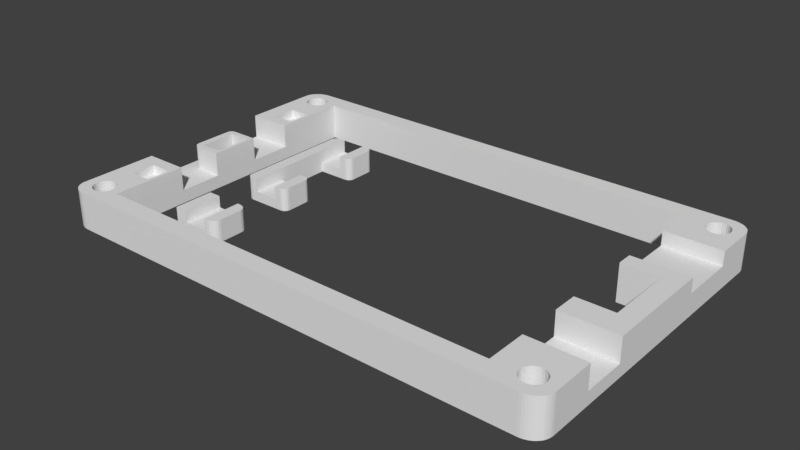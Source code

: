 # Source: flatlight_rev17_27.blend  (saved by Blender 2.81.16; exported with 4.5.12 LTS)
import bpy
from mathutils import Matrix  # noqa: F401  (used for matrix-valued properties, if any)

bpy.ops.wm.read_factory_settings(use_empty=True)
scene = bpy.context.scene
scene.name = 'Scene'

# ---- collections
col_collection_1 = bpy.data.collections.new('Collection 1'); scene.collection.children.link(col_collection_1)

# ---- world
world_world = bpy.data.worlds.new('World'); scene.world = world_world
world_world.color = (0.05088, 0.05088, 0.05088)
world_world.use_sun_shadow = False
world_world.sun_shadow_jitter_overblur = 0.0

# ---- meshes
me_cube_002 = bpy.data.meshes.new('Cube.002')
me_cube_002.from_pydata([(3000.0, 2385.0, 0.0001221), (3000.0, 2385.0, 2000.0), (3000.0, 4385.0, 0.0001221), (3000.0, 4385.0, 2000.0), (4500.0, 4385.0, 914.3), (3500.0, 4385.0, 914.3), (4500.0, 4385.0, 0.0001221), (3500.0, 4385.0, 0.0001221), (3500.0, 4385.0, 2000.0), (4500.0, 4385.0, 2000.0), (3500.0, 2385.0, 0.0001221), (4500.0, 2385.0, 0.0001221), (4500.0, 2385.0, 2000.0), (3500.0, 2385.0, 2000.0), (5000.0, 2785.0, 0.0001221), (4600.0, 2385.0, 0.0001221), (4980.0, 2661.0, 0.0001221), (4924.0, 2550.0, 0.0001221), (4835.0, 2461.0, 0.0001221), (4724.0, 2404.0, 0.0001221), (4600.0, 2385.0, 2000.0), (5000.0, 2785.0, 2000.0), (4724.0, 2404.0, 2000.0), (4835.0, 2461.0, 2000.0), (4924.0, 2550.0, 2000.0), (4980.0, 2661.0, 2000.0), (4600.0, 4385.0, 0.0001221), (5000.0, 3985.0, 0.0001221), (4724.0, 4365.0, 0.0001221), (4835.0, 4308.0, 0.0001221), (4924.0, 4220.0, 0.0001221), (4980.0, 4108.0, 0.0001221), (5000.0, 3985.0, 2000.0), (4600.0, 4385.0, 2000.0), (4980.0, 4108.0, 2000.0), (4924.0, 4220.0, 2000.0), (4835.0, 4308.0, 2000.0), (4724.0, 4365.0, 2000.0), (4500.0, 2385.0, 914.3), (3500.0, 2385.0, 914.3)], [], [(0, 1, 3, 2), (6, 26, 28, 29, 30, 31, 27, 14, 16, 17, 18, 19, 15, 11), (11, 15, 20, 12, 38), (0, 10, 39, 13, 1), (8, 3, 1, 13), (9, 4, 38, 12), (2, 7, 10, 0), (7, 6, 11, 10), (4, 5, 39, 38), (3, 8, 5, 7, 2), (4, 9, 33, 26, 6), (20, 15, 19, 22), (22, 19, 18, 23), (23, 18, 17, 24), (24, 17, 16, 25), (25, 16, 14, 21), (32, 34, 35, 36, 37, 33, 9, 12, 20, 22, 23, 24, 25, 21), (32, 27, 31, 34), (34, 31, 30, 35), (35, 30, 29, 36), (36, 29, 28, 37), (37, 28, 26, 33), (27, 32, 21, 14), (38, 39, 10, 11), (8, 13, 39, 5), (6, 7, 5, 4)])
me_cube_002.use_remesh_preserve_volume = False
me_cube_002.use_remesh_preserve_attributes = False
me_cube_002.use_mirror_vertex_groups = False
me_cube_002.update()
me_cube = bpy.data.meshes.new('Cube')
me_cube.from_pydata([(18.28, 27.06, 1.6), (12.27, 36.06, 0.0), (12.27, 27.06, 0.0), (12.27, 27.06, 3.7), (12.27, 36.06, 3.7), (19.26, 27.06, -1.431e-06), (14.27, 41.56, 0.0), (14.27, 41.56, 3.7), (14.27, 36.06, 3.7), (14.27, 36.06, 0.0), (14.27, 41.56, 1.6), (19.26, 21.56, -1.431e-06), (14.27, 36.06, 1.6), (18.28, 21.56, 1.6), (14.27, 21.56, 0.0), (14.27, 21.56, 3.7), (14.27, 27.06, 3.7), (14.27, 27.06, 0.0), (14.27, 21.56, 1.6), (14.27, 27.06, 1.6), (19.26, 41.56, -1.669e-06), (18.28, 36.06, 1.6), (19.26, 36.06, -1.669e-06), (18.28, 41.56, 1.6), (18.28, 21.56, 3.7), (18.28, 27.06, 3.7), (18.28, 36.06, 3.7), (18.28, 41.56, 3.7), (12.27, 40.56, 0.0), (13.27, 41.56, 0.0), (12.32, 40.87, 0.0), (12.46, 41.15, 0.0), (12.68, 41.37, 0.0), (12.96, 41.51, 0.0), (13.27, 41.56, 3.7), (12.27, 40.56, 3.7), (12.96, 41.51, 3.7), (12.68, 41.37, 3.7), (12.46, 41.15, 3.7), (12.32, 40.87, 3.7), (13.27, 21.56, 0.0), (12.27, 22.56, 0.0), (12.96, 21.61, 0.0), (12.68, 21.75, 0.0), (12.46, 21.97, 0.0), (12.32, 22.25, 0.0), (12.27, 22.56, 3.7), (13.27, 21.56, 3.7), (12.32, 22.25, 3.7), (12.46, 21.97, 3.7), (12.68, 21.75, 3.7), (12.96, 21.61, 3.7), (19.28, 27.06, -1.431e-06), (20.28, 26.06, -1.669e-06), (19.59, 27.01, -1.431e-06), (19.87, 26.87, -1.669e-06), (20.09, 26.65, -1.669e-06), (20.23, 26.37, -1.669e-06), (20.28, 26.06, 3.7), (19.28, 27.06, 3.7), (20.23, 26.37, 3.7), (20.09, 26.65, 3.7), (19.87, 26.87, 3.7), (19.59, 27.01, 3.7), (20.28, 22.56, -1.669e-06), (19.28, 21.56, -1.431e-06), (20.23, 22.25, -1.669e-06), (20.09, 21.97, -1.669e-06), (19.87, 21.75, -1.669e-06), (19.59, 21.61, -1.431e-06), (19.28, 21.56, 3.7), (20.28, 22.56, 3.7), (19.59, 21.61, 3.7), (19.87, 21.75, 3.7), (20.09, 21.97, 3.7), (20.23, 22.25, 3.7), (20.28, 37.06, -1.669e-06), (19.28, 36.06, -1.669e-06), (20.23, 36.75, -1.669e-06), (20.09, 36.47, -1.669e-06), (19.87, 36.25, -1.669e-06), (19.59, 36.11, -1.669e-06), (19.28, 36.06, 3.7), (20.28, 37.06, 3.7), (19.59, 36.11, 3.7), (19.87, 36.25, 3.7), (20.09, 36.47, 3.7), (20.23, 36.75, 3.7), (19.28, 41.56, -1.669e-06), (20.28, 40.56, -1.669e-06), (19.59, 41.51, -1.669e-06), (19.87, 41.37, -1.669e-06), (20.09, 41.15, -1.669e-06), (20.23, 40.87, -1.669e-06), (20.28, 40.56, 3.7), (19.28, 41.56, 3.7), (20.23, 40.87, 3.7), (20.09, 41.15, 3.7), (19.87, 41.37, 3.7), (19.59, 41.51, 3.7)], [], [(7, 34, 36, 37, 38, 39, 35, 4, 8), (16, 3, 46, 48, 49, 50, 51, 47, 15), (1, 4, 35, 28), (19, 18, 13, 0), (40, 14, 18, 15, 47), (28, 30, 31, 32, 33, 29, 6, 9, 1), (14, 17, 5, 11), (19, 12, 8, 16), (41, 46, 3, 2), (8, 12, 10, 7), (2, 3, 4, 1), (8, 4, 3, 16), (1, 9, 17, 2), (23, 21, 26, 27), (9, 12, 19, 17), (25, 24, 70, 72, 73, 74, 75, 71, 58, 60, 61, 62, 63, 59), (27, 26, 82, 84, 85, 86, 87, 83, 94, 96, 97, 98, 99, 95), (53, 58, 71, 64), (65, 70, 24, 13, 18, 14, 11), (18, 19, 16, 15), (9, 6, 20, 22), (10, 12, 21, 23), (89, 94, 83, 76), (0, 13, 24, 25), (77, 82, 26, 21, 12, 9, 22), (34, 29, 33, 36), (36, 33, 32, 37), (37, 32, 31, 38), (38, 31, 30, 39), (39, 30, 28, 35), (34, 7, 10, 6, 29), (40, 47, 51, 42), (42, 51, 50, 43), (43, 50, 49, 44), (44, 49, 48, 45), (45, 48, 46, 41), (2, 17, 14, 40, 42, 43, 44, 45, 41), (58, 53, 57, 60), (60, 57, 56, 61), (61, 56, 55, 62), (62, 55, 54, 63), (63, 54, 52, 59), (0, 25, 59, 52, 5, 17, 19), (70, 65, 69, 72), (72, 69, 68, 73), (73, 68, 67, 74), (74, 67, 66, 75), (75, 66, 64, 71), (11, 5, 52, 54, 55, 56, 57, 53, 64, 66, 67, 68, 69, 65), (82, 77, 81, 84), (84, 81, 80, 85), (85, 80, 79, 86), (86, 79, 78, 87), (87, 78, 76, 83), (23, 27, 95, 88, 20, 6, 10), (94, 89, 93, 96), (96, 93, 92, 97), (97, 92, 91, 98), (98, 91, 90, 99), (99, 90, 88, 95), (22, 20, 88, 90, 91, 92, 93, 89, 76, 78, 79, 80, 81, 77)])
me_cube.use_remesh_preserve_volume = False
me_cube.use_remesh_preserve_attributes = False
me_cube.use_mirror_vertex_groups = False
me_cube.update()
me_cube_001 = bpy.data.meshes.new('Cube.001')
me_cube_001.from_pydata([(146.3, 807.7, 724.1), (1902.0, 1962.0, 2.67e-05), (48.78, 1962.0, 2.67e-05), (1902.0, 1962.0, 2034.0), (1902.0, -38.46, 2034.0), (-24.39, 1846.0, 2.67e-05), (-24.39, 76.92, 2.67e-05), (-24.39, 76.92, 2034.0), (-24.39, 1846.0, 2034.0), (1976.0, 1846.0, 2.67e-05), (1976.0, 1846.0, 2034.0), (1902.0, 1173.0, 2034.0), (1902.0, 750.0, 2034.0), (48.78, 846.2, 2034.0), (1902.0, 1173.0, 2.67e-05), (1902.0, 750.0, 2.67e-05), (1756.0, 1962.0, 2.67e-05), (146.3, 1962.0, 2.67e-05), (146.3, 1962.0, 2034.0), (1756.0, 1962.0, 2034.0), (1756.0, -38.46, 2.67e-05), (1756.0, -38.46, 2034.0), (1756.0, 1846.0, 2.67e-05), (146.3, 1846.0, 2.67e-05), (1756.0, 1173.0, 2.67e-05), (1756.0, 750.0, 2.67e-05), (1756.0, 76.92, 2.67e-05), (146.3, 76.92, 2.67e-05), (146.3, 1846.0, 2034.0), (1756.0, 1846.0, 2034.0), (1756.0, 1173.0, 2034.0), (146.3, 807.7, 2034.0), (1756.0, 750.0, 2034.0), (146.3, 76.92, 2034.0), (1756.0, 76.92, 2034.0), (1976.0, 1269.0, 2.67e-05), (1976.0, 1615.0, 2.67e-05), (1976.0, 1615.0, 2034.0), (1976.0, 1269.0, 2034.0), (1902.0, 1615.0, 2034.0), (1756.0, 1615.0, 2034.0), (1756.0, 1269.0, 2034.0), (1976.0, 1615.0, 1241.0), (1976.0, 1269.0, 1241.0), (1756.0, 1615.0, 1241.0), (1756.0, 1269.0, 1241.0), (1902.0, 1615.0, 1241.0), (1976.0, 596.2, 2.67e-05), (1976.0, 596.2, 2034.0), (1976.0, 326.9, 2034.0), (1756.0, 596.2, 2034.0), (1756.0, 326.9, 2034.0), (1976.0, 596.2, 724.1), (1976.0, 326.9, 724.1), (-24.39, 538.5, 2.67e-05), (-24.39, 307.7, 2034.0), (-24.39, 538.5, 2034.0), (48.78, 461.5, 2034.0), (48.78, 307.7, 2034.0), (146.3, 538.5, 2034.0), (146.3, 307.7, 2034.0), (-24.39, 1385.0, 2.67e-05), (-24.39, 1385.0, 2034.0), (48.78, 1115.0, 2034.0), (48.78, 1077.0, 2034.0), (146.3, 1385.0, 2034.0), (146.3, 1115.0, 2034.0), (-24.39, 1462.0, 2034.0), (-24.39, 1615.0, 2034.0), (48.78, 1615.0, 2034.0), (48.78, 1462.0, 2034.0), (134.1, 307.7, 1552.0), (134.1, 461.5, 1552.0), (48.78, 307.7, 1552.0), (48.78, 461.5, 1552.0), (134.1, 846.2, 2034.0), (134.1, 461.5, 2034.0), (134.1, 307.7, 2034.0), (134.1, 1077.0, 2034.0), (134.1, 1615.0, 2034.0), (134.1, 1462.0, 2034.0), (-24.39, 538.5, 724.1), (48.78, 1077.0, 0.0002708), (48.78, 846.2, 0.0002708), (134.1, 846.2, 0.0002708), (134.1, 1077.0, 0.0002708), (-24.39, 1385.0, 724.1), (48.78, 1115.0, 724.1), (48.78, 1615.0, 1552.0), (48.78, 1462.0, 1552.0), (134.1, 1615.0, 1552.0), (134.1, 1462.0, 1552.0), (-24.39, 1862.0, 2.67e-05), (-23.76, 1875.0, 2.67e-05), (-21.9, 1887.0, 2.67e-05), (-18.82, 1900.0, 2.67e-05), (-14.59, 1912.0, 2.67e-05), (-9.27, 1922.0, 2.67e-05), (-2.959, 1932.0, 2.67e-05), (4.237, 1941.0, 2.67e-05), (12.2, 1948.0, 2.67e-05), (20.78, 1954.0, 2.67e-05), (29.84, 1958.0, 2.67e-05), (39.23, 1961.0, 2.67e-05), (48.78, 1962.0, 2034.0), (-24.39, 1862.0, 2034.0), (39.23, 1961.0, 2034.0), (29.84, 1958.0, 2034.0), (20.78, 1954.0, 2034.0), (12.2, 1948.0, 2034.0), (4.237, 1941.0, 2034.0), (-2.959, 1932.0, 2034.0), (-9.27, 1922.0, 2034.0), (-14.59, 1912.0, 2034.0), (-18.82, 1900.0, 2034.0), (-21.9, 1887.0, 2034.0), (-23.76, 1875.0, 2034.0), (48.78, -38.46, 2.67e-05), (-24.39, 61.54, 2.67e-05), (39.23, -37.61, 2.67e-05), (29.84, -35.06, 2.67e-05), (20.78, -30.85, 2.67e-05), (12.2, -25.06, 2.67e-05), (4.237, -17.8, 2.67e-05), (-2.959, -9.173, 2.67e-05), (-9.269, 0.662, 2.67e-05), (-14.59, 11.54, 2.67e-05), (-18.82, 23.27, 2.67e-05), (-21.9, 35.66, 2.67e-05), (-23.76, 48.49, 2.67e-05), (-24.39, 61.54, 2034.0), (48.78, -38.46, 2034.0), (-23.76, 48.49, 2034.0), (-21.9, 35.66, 2034.0), (-18.82, 23.27, 2034.0), (-14.59, 11.54, 2034.0), (-9.269, 0.662, 2034.0), (-2.959, -9.173, 2034.0), (4.237, -17.8, 2034.0), (12.2, -25.06, 2034.0), (20.78, -30.85, 2034.0), (29.84, -35.06, 2034.0), (39.23, -37.61, 2034.0), (1976.0, 61.54, 2.67e-05), (1902.0, -38.46, 2.67e-05), (1975.0, 48.49, 2.67e-05), (1973.0, 35.66, 2.67e-05), (1970.0, 23.27, 2.67e-05), (1966.0, 11.54, 2.67e-05), (1960.0, 0.6623, 2.67e-05), (1954.0, -9.172, 2.67e-05), (1947.0, -17.8, 2.67e-05), (1939.0, -25.06, 2.67e-05), (1930.0, -30.85, 2.67e-05), (1921.0, -35.05, 2.67e-05), (1912.0, -37.61, 2.67e-05), (1976.0, 61.54, 2034.0), (1912.0, -37.61, 2034.0), (1921.0, -35.05, 2034.0), (1930.0, -30.85, 2034.0), (1939.0, -25.06, 2034.0), (1947.0, -17.8, 2034.0), (1954.0, -9.172, 2034.0), (1960.0, 0.6622, 2034.0), (1966.0, 11.54, 2034.0), (1970.0, 23.27, 2034.0), (1973.0, 35.66, 2034.0), (1975.0, 48.49, 2034.0), (1976.0, 1862.0, 2.67e-05), (1912.0, 1961.0, 2.67e-05), (1921.0, 1958.0, 2.67e-05), (1930.0, 1954.0, 2.67e-05), (1939.0, 1948.0, 2.67e-05), (1947.0, 1941.0, 2.67e-05), (1954.0, 1932.0, 2.67e-05), (1960.0, 1922.0, 2.67e-05), (1966.0, 1912.0, 2.67e-05), (1970.0, 1900.0, 2.67e-05), (1973.0, 1887.0, 2.67e-05), (1975.0, 1875.0, 2.67e-05), (1976.0, 1862.0, 2034.0), (1975.0, 1875.0, 2034.0), (1973.0, 1887.0, 2034.0), (1970.0, 1900.0, 2034.0), (1966.0, 1912.0, 2034.0), (1960.0, 1922.0, 2034.0), (1954.0, 1932.0, 2034.0), (1947.0, 1941.0, 2034.0), (1939.0, 1948.0, 2034.0), (1930.0, 1954.0, 2034.0), (1921.0, 1958.0, 2034.0), (1912.0, 1961.0, 2034.0), (146.3, 538.5, 724.1), (146.3, 1385.0, 724.1), (146.3, 1115.0, 724.1), (1756.0, 596.2, 724.1), (1756.0, 326.9, 724.1), (-24.39, 1077.0, 2.67e-05), (-24.39, 846.2, 2.67e-05), (48.78, 807.7, 724.1), (37.33, 808.9, 724.1), (32.73, 812.6, 724.1), (27.56, 818.6, 724.1), (23.37, 826.8, 724.1), (19.78, 846.2, 724.1), (48.78, 807.7, 2034.0), (19.78, 846.2, 2034.0), (23.37, 826.8, 2034.0), (27.56, 818.6, 2034.0), (32.73, 812.6, 2034.0), (37.33, 808.9, 2034.0), (19.78, 1077.0, 724.1), (21.45, 1096.0, 724.1), (24.32, 1104.0, 724.1), (29.11, 1110.0, 724.1), (37.66, 1114.0, 724.1), (37.66, 1114.0, 2034.0), (29.11, 1110.0, 2034.0), (24.32, 1104.0, 2034.0), (21.45, 1096.0, 2034.0), (19.78, 1077.0, 2034.0), (1220.0, 76.92, 2.67e-05), (146.3, 1962.0, 2034.0), (1354.0, 76.92, 2.67e-05), (1488.0, 76.92, 2.67e-05), (146.3, 1846.0, 2034.0), (1622.0, 76.92, 2.67e-05), (951.2, 76.92, 2.67e-05), (1085.0, 76.92, 2.67e-05), (-24.39, 846.2, 724.1), (-24.39, 1077.0, 724.1), (97.48, 57.69, 2034.0), (97.48, 57.69, -9.537e-05), (60.98, 165.4, 2034.0), (60.98, 165.4, -9.537e-05), (52.41, 164.1, 2034.0), (52.41, 164.1, -9.537e-05), (44.17, 160.1, 2034.0), (44.17, 160.1, -9.537e-05), (20.42, 69.66, 2034.0), (20.42, 69.66, -3.433e-05), (24.47, 57.69, 2034.0), (24.47, 57.69, 2.67e-05), (17.92, 82.65, 2034.0), (17.92, 82.65, -9.537e-05), (29.93, 47.2, 2.67e-05), (29.93, 47.2, 2034.0), (52.41, 28.25, 2034.0), (52.41, 28.25, -9.537e-05), (60.98, 26.92, 2034.0), (60.98, 26.92, -9.537e-05), (44.17, 32.19, 2034.0), (44.17, 32.19, -9.537e-05), (104.0, 109.7, 2034.0), (104.0, 109.7, -9.537e-05), (85.37, 153.7, 2034.0), (85.37, 153.7, -9.537e-05), (104.9, 96.15, 2034.0), (104.9, 96.15, -9.537e-05), (101.5, 122.6, 2034.0), (101.5, 122.6, -9.537e-05), (69.54, 28.25, 2034.0), (69.54, 28.25, -9.537e-05), (36.58, 153.7, 2034.0), (36.58, 153.7, -9.537e-05), (24.47, 134.6, 2034.0), (24.47, 134.6, -9.537e-05), (104.0, 82.65, 2034.0), (104.0, 82.65, -9.537e-05), (85.37, 38.59, 2034.0), (85.37, 38.59, -9.537e-05), (92.02, 47.2, 2034.0), (92.02, 47.2, -9.537e-05), (101.5, 69.66, 2034.0), (101.5, 69.66, 2.67e-05), (17.07, 96.15, 2034.0), (17.07, 96.15, -9.537e-05), (36.58, 38.59, 2034.0), (36.58, 38.59, -9.537e-05), (17.92, 109.7, 2034.0), (17.92, 109.7, -9.537e-05), (92.02, 145.1, 2034.0), (92.02, 145.1, -9.537e-05), (77.78, 32.19, 2034.0), (77.78, 32.19, -9.537e-05), (97.48, 134.6, 2034.0), (97.48, 134.6, -9.537e-05), (20.42, 122.6, 2034.0), (20.42, 122.6, -9.537e-05), (77.78, 160.1, 2034.0), (77.78, 160.1, -9.537e-05), (69.54, 164.1, 2034.0), (69.54, 164.1, -9.537e-05), (1927.0, 57.69, 2034.0), (1927.0, 57.69, 2.67e-05), (1890.0, 165.4, 2034.0), (1890.0, 165.4, 2.67e-05), (1882.0, 164.1, 2034.0), (1882.0, 164.1, 2.67e-05), (1873.0, 160.1, 2034.0), (1873.0, 160.1, 2.67e-05), (1850.0, 69.66, 2034.0), (1850.0, 69.66, 2.67e-05), (1854.0, 57.69, 2034.0), (1854.0, 57.69, 2.67e-05), (1847.0, 82.65, 2034.0), (1847.0, 82.65, 2.67e-05), (1859.0, 47.2, 2034.0), (1859.0, 47.2, 2.67e-05), (1882.0, 28.25, 2034.0), (1882.0, 28.25, 2.67e-05), (1890.0, 26.92, 2034.0), (1890.0, 26.92, 2.67e-05), (1873.0, 32.19, 2034.0), (1873.0, 32.19, 2.67e-05), (1933.0, 109.7, 2034.0), (1933.0, 109.7, 2.67e-05), (1915.0, 153.7, 2034.0), (1915.0, 153.7, 2.67e-05), (1934.0, 96.15, 2034.0), (1934.0, 96.15, 2.67e-05), (1931.0, 122.6, 2034.0), (1931.0, 122.6, 2.67e-05), (1899.0, 28.25, 2034.0), (1899.0, 28.25, 2.67e-05), (1859.0, 145.1, 2034.0), (1859.0, 145.1, 2.67e-05), (1866.0, 153.7, 2034.0), (1866.0, 153.7, 2.67e-05), (1854.0, 134.6, 2034.0), (1854.0, 134.6, 2.67e-05), (1933.0, 82.65, 2034.0), (1933.0, 82.65, 2.67e-05), (1915.0, 38.59, 2034.0), (1915.0, 38.59, 2.67e-05), (1921.0, 47.2, 2034.0), (1921.0, 47.2, 2.67e-05), (1931.0, 69.66, 2034.0), (1931.0, 69.66, 2.67e-05), (1846.0, 96.15, 2034.0), (1846.0, 96.15, 2.67e-05), (1866.0, 38.59, 2034.0), (1866.0, 38.59, 2.67e-05), (1847.0, 109.7, 2034.0), (1847.0, 109.7, 2.67e-05), (1921.0, 145.1, 2034.0), (1921.0, 145.1, 2.67e-05), (1907.0, 32.19, 2034.0), (1907.0, 32.19, 2.67e-05), (1927.0, 134.6, 2034.0), (1927.0, 134.6, 2.67e-05), (1850.0, 122.6, 2034.0), (1850.0, 122.6, 2.67e-05), (1907.0, 160.1, 2034.0), (1907.0, 160.1, 2.67e-05), (1899.0, 164.1, 2034.0), (1899.0, 164.1, 2.67e-05), (1927.0, 1788.0, 2034.0), (1927.0, 1788.0, -9.537e-05), (1882.0, 1895.0, 2034.0), (1882.0, 1895.0, -3.433e-05), (1873.0, 1891.0, 2034.0), (1873.0, 1891.0, -3.433e-05), (1850.0, 1800.0, 2034.0), (1850.0, 1800.0, -9.537e-05), (1854.0, 1788.0, 2034.0), (1854.0, 1788.0, -9.537e-05), (1847.0, 1813.0, 2034.0), (1847.0, 1813.0, -9.537e-05), (1859.0, 1778.0, 2034.0), (1859.0, 1778.0, -9.537e-05), (1882.0, 1759.0, 2034.0), (1882.0, 1759.0, -9.537e-05), (1890.0, 1758.0, 2034.0), (1890.0, 1758.0, -9.537e-05), (1933.0, 1840.0, 2034.0), (1933.0, 1840.0, -9.537e-05), (1915.0, 1884.0, 2034.0), (1915.0, 1884.0, -3.433e-05), (1934.0, 1827.0, 2034.0), (1934.0, 1827.0, -9.537e-05), (1931.0, 1853.0, 2034.0), (1931.0, 1853.0, -3.433e-05), (1859.0, 1876.0, 2034.0), (1859.0, 1876.0, -3.433e-05), (1866.0, 1884.0, 2034.0), (1866.0, 1884.0, -3.433e-05), (1854.0, 1865.0, 2034.0), (1854.0, 1865.0, -3.433e-05), (1933.0, 1813.0, 2034.0), (1933.0, 1813.0, -9.537e-05), (1915.0, 1769.0, 2034.0), (1915.0, 1769.0, -9.537e-05), (1921.0, 1778.0, 2034.0), (1921.0, 1778.0, -9.537e-05), (1931.0, 1800.0, 2034.0), (1931.0, 1800.0, -9.537e-05), (1846.0, 1827.0, 2034.0), (1846.0, 1827.0, -9.537e-05), (1866.0, 1769.0, 2034.0), (1866.0, 1769.0, -9.537e-05), (1847.0, 1840.0, 2034.0), (1847.0, 1840.0, -9.537e-05), (1921.0, 1876.0, 2034.0), (1921.0, 1876.0, -3.433e-05), (1907.0, 1763.0, 2034.0), (1907.0, 1763.0, -9.537e-05), (1927.0, 1865.0, 2034.0), (1927.0, 1865.0, -3.433e-05), (1850.0, 1853.0, 2034.0), (1850.0, 1853.0, -3.433e-05), (1907.0, 1891.0, 2034.0), (1907.0, 1891.0, -3.433e-05), (1899.0, 1895.0, 2034.0), (1899.0, 1895.0, -3.433e-05), (97.48, 1788.0, 2034.0), (97.48, 1788.0, -3.433e-05), (60.98, 1896.0, 2034.0), (60.98, 1896.0, 2.67e-05), (52.41, 1895.0, 2034.0), (52.41, 1895.0, 2.67e-05), (44.17, 1891.0, 2034.0), (44.17, 1891.0, 2.67e-05), (20.42, 1800.0, 2034.0), (20.42, 1800.0, -3.433e-05), (24.47, 1788.0, 2034.0), (24.47, 1788.0, -3.433e-05), (17.92, 1813.0, 2034.0), (17.92, 1813.0, -3.433e-05), (29.93, 1778.0, 2034.0), (29.93, 1778.0, -3.433e-05), (52.41, 1759.0, 2034.0), (52.41, 1759.0, -3.433e-05), (60.98, 1758.0, 2034.0), (60.98, 1758.0, -3.433e-05), (44.17, 1763.0, 2034.0), (44.17, 1763.0, -3.433e-05), (104.0, 1840.0, 2034.0), (104.0, 1840.0, -3.433e-05), (85.37, 1884.0, 2034.0), (85.37, 1884.0, 2.67e-05), (104.9, 1827.0, 2034.0), (104.9, 1827.0, -3.433e-05), (101.5, 1853.0, 2034.0), (101.5, 1853.0, 2.67e-05), (69.54, 1759.0, 2034.0), (69.54, 1759.0, -3.433e-05), (29.93, 1876.0, 2034.0), (29.93, 1876.0, -3.433e-05), (36.58, 1884.0, 2034.0), (36.58, 1884.0, 2.67e-05), (24.47, 1865.0, 2034.0), (24.47, 1865.0, 2.67e-05), (104.0, 1813.0, 2034.0), (104.0, 1813.0, -3.433e-05), (85.37, 1769.0, 2034.0), (85.37, 1769.0, -3.433e-05), (92.02, 1778.0, 2034.0), (92.02, 1778.0, -3.433e-05), (101.5, 1800.0, 2034.0), (101.5, 1800.0, -3.433e-05), (17.07, 1827.0, 2034.0), (17.07, 1827.0, -3.433e-05), (36.58, 1769.0, 2034.0), (36.58, 1769.0, -3.433e-05), (17.92, 1840.0, 2034.0), (17.92, 1840.0, -3.433e-05), (92.02, 1876.0, 2034.0), (92.02, 1876.0, 2.67e-05), (77.78, 1763.0, 2034.0), (77.78, 1763.0, -3.433e-05), (97.48, 1865.0, 2034.0), (97.48, 1865.0, 2.67e-05), (20.42, 1853.0, 2034.0), (20.42, 1853.0, 2.67e-05), (77.78, 1891.0, 2034.0), (77.78, 1891.0, 2.67e-05), (69.54, 1895.0, 2034.0), (69.54, 1895.0, 2.67e-05), (146.3, -38.46, 2034.0), (146.3, -38.46, 2.67e-05), (817.1, 76.92, 2.67e-05), (682.9, 76.92, 2.67e-05), (548.8, 76.92, 2.67e-05), (414.6, 76.92, 2.67e-05), (280.5, 76.92, 2.67e-05), (280.5, 76.92, 2034.0), (414.6, 76.92, 2034.0), (548.8, 76.92, 2034.0), (682.9, 76.92, 2034.0), (817.1, 76.92, 2034.0), (951.2, 76.92, 2034.0), (1085.0, 76.92, 2034.0), (1220.0, 76.92, 2034.0), (1354.0, 76.92, 2034.0), (1488.0, 76.92, 2034.0), (1622.0, 76.92, 2034.0), (280.5, -38.46, 2.67e-05), (414.6, -38.46, 2.67e-05), (548.8, -38.46, 2.67e-05), (682.9, -38.46, 2.67e-05), (817.1, -38.46, 2.67e-05), (951.2, -38.46, 2.67e-05), (1085.0, -38.46, 2.67e-05), (1220.0, -38.46, 2.67e-05), (1354.0, -38.46, 2.67e-05), (1488.0, -38.46, 2.67e-05), (1622.0, -38.46, 2.67e-05), (1622.0, -38.46, 2034.0), (1488.0, -38.46, 2034.0), (1354.0, -38.46, 2034.0), (1220.0, -38.46, 2034.0), (1085.0, -38.46, 2034.0), (951.2, -38.46, 2034.0), (817.1, -38.46, 2034.0), (682.9, -38.46, 2034.0), (548.8, -38.46, 2034.0), (414.6, -38.46, 2034.0), (280.5, -38.46, 2034.0), (280.5, 1846.0, 2.67e-05), (414.6, 1846.0, 2.67e-05), (548.8, 1846.0, 2.67e-05), (682.9, 1846.0, 2.67e-05), (817.1, 1846.0, 2.67e-05), (951.2, 1846.0, 2.67e-05), (1085.0, 1846.0, 2.67e-05), (1220.0, 1846.0, 2.67e-05), (1354.0, 1846.0, 2.67e-05), (1488.0, 1846.0, 2.67e-05), (1622.0, 1846.0, 2.67e-05), (280.5, 1846.0, 2034.0), (414.6, 1846.0, 2034.0), (548.8, 1846.0, 2034.0), (682.9, 1846.0, 2034.0), (817.1, 1846.0, 2034.0), (951.2, 1846.0, 2034.0), (1085.0, 1846.0, 2034.0), (1220.0, 1846.0, 2034.0), (1354.0, 1846.0, 2034.0), (1488.0, 1846.0, 2034.0), (1622.0, 1846.0, 2034.0), (280.5, 1962.0, 2034.0), (414.6, 1962.0, 2034.0), (548.8, 1962.0, 2034.0), (682.9, 1962.0, 2034.0), (817.1, 1962.0, 2034.0), (951.2, 1962.0, 2034.0), (1085.0, 1962.0, 2034.0), (1220.0, 1962.0, 2034.0), (1354.0, 1962.0, 2034.0), (1488.0, 1962.0, 2034.0), (1622.0, 1962.0, 2034.0), (280.5, 1962.0, 2.67e-05), (414.6, 1962.0, 2.67e-05), (548.8, 1962.0, 2.67e-05), (682.9, 1962.0, 2.67e-05), (817.1, 1962.0, 2.67e-05), (951.2, 1962.0, 2.67e-05), (1085.0, 1962.0, 2.67e-05), (1220.0, 1962.0, 2.67e-05), (1354.0, 1962.0, 2.67e-05), (1488.0, 1962.0, 2.67e-05), (1622.0, 1962.0, 2.67e-05)], [], [(72, 74, 73, 71), (142, 119, 117, 131), (16, 19, 3, 1), (12, 11, 14, 15), (5, 8, 105, 92), (38, 41, 30, 11, 12, 32, 50, 48), (257, 267, 273, 231, 271, 269, 283, 261, 249, 247, 251, 277, 246, 241, 239, 243, 275, 7, 130, 132, 133, 134, 135, 136, 137, 138, 139, 140, 141, 142, 131, 479, 33), (143, 47, 53), (119, 142, 141, 120), (3, 19, 29, 397, 401, 409, 387, 383, 385, 361, 359, 413, 411, 377, 403, 407, 381, 375, 379, 10, 180, 181, 182, 183, 184, 185, 186, 187, 188, 189, 190, 191), (46, 44, 45, 43, 42), (485, 27, 33, 486), (55, 58, 57, 76, 77, 60, 59, 56), (54, 81, 229, 198), (23, 27, 258, 254, 260, 286, 282, 256, 290, 292, 234, 236, 238, 264, 266, 288, 280, 276, 6, 54, 198, 83, 84, 85, 82, 197, 61, 5, 462, 428, 424, 426, 430, 464, 436, 432, 434, 446, 470, 456, 458, 416, 460, 454, 442), (8, 461, 465, 473, 451, 447, 449, 421, 419, 417, 477, 475, 439, 467, 471, 443, 437, 441, 28, 225, 222, 18, 104, 106, 107, 108, 109, 110, 111, 112, 113, 114, 115, 116, 105), (21, 4, 157, 158, 159, 160, 161, 162, 163, 164, 165, 166, 167, 156, 319, 331, 337, 293, 335, 333, 347, 323, 311, 309, 313, 341, 307, 303, 301, 305, 339, 34), (36, 9, 10, 37, 42), (35, 36, 42, 43), (359, 360, 414, 413), (30, 24, 14, 11), (41, 38, 43, 45), (37, 39, 46, 42), (53, 52, 195, 196), (39, 40, 44, 46), (32, 12, 15, 25), (29, 22, 24, 30, 41, 45, 44, 40), (53, 156, 143), (77, 71, 73, 58), (144, 4, 21, 20), (32, 25, 26, 34, 51, 196, 195, 50), (31, 0, 194, 66), (55, 56, 81, 54, 6, 7), (53, 47, 52), (90, 88, 89, 91), (62, 86, 193, 65), (67, 68, 8, 5, 61, 86, 62), (76, 57, 74, 72), (60, 77, 58, 55, 7, 275, 279, 287, 265, 263, 237, 235, 233, 291, 289, 255, 281, 285, 259, 253, 257, 33), (57, 58, 73, 74), (78, 75, 13, 205, 31, 66, 63, 64), (68, 69, 79, 80, 70, 67, 62, 65, 28, 441, 453, 459, 415, 457, 455, 469, 445, 433, 431, 435, 463, 429, 425, 423, 427, 461, 8), (79, 69, 88, 90), (77, 76, 72, 71), (75, 78, 85, 84), (13, 75, 84, 83), (80, 79, 90, 91), (69, 70, 89, 88), (70, 80, 91, 89), (106, 103, 102, 107), (107, 102, 101, 108), (108, 101, 100, 109), (109, 100, 99, 110), (110, 99, 98, 111), (111, 98, 97, 112), (112, 97, 96, 113), (113, 96, 95, 114), (114, 95, 94, 115), (115, 94, 93, 116), (116, 93, 92, 105), (507, 20, 21, 508), (120, 141, 140, 121), (121, 140, 139, 122), (122, 139, 138, 123), (123, 138, 137, 124), (124, 137, 136, 125), (125, 136, 135, 126), (126, 135, 134, 127), (127, 134, 133, 128), (128, 133, 132, 129), (129, 132, 130, 118), (118, 130, 7, 6), (157, 155, 154, 158), (158, 154, 153, 159), (159, 153, 152, 160), (160, 152, 151, 161), (161, 151, 150, 162), (162, 150, 149, 163), (163, 149, 148, 164), (164, 148, 147, 165), (165, 147, 146, 166), (166, 146, 145, 167), (167, 145, 143, 156), (53, 196, 51, 49), (180, 168, 179, 181), (181, 179, 178, 182), (182, 178, 177, 183), (183, 177, 176, 184), (184, 176, 175, 185), (185, 175, 174, 186), (186, 174, 173, 187), (187, 173, 172, 188), (188, 172, 171, 189), (189, 171, 170, 190), (190, 170, 169, 191), (168, 180, 10, 9), (83, 198, 197, 82), (206, 204, 203, 207), (207, 203, 202, 208), (208, 202, 201, 209), (209, 201, 200, 210), (216, 215, 214, 217), (217, 214, 213, 218), (218, 213, 212, 219), (219, 212, 211, 220), (206, 220, 211, 204), (1, 169, 170, 171, 172, 412, 414, 360, 362, 386, 384, 388, 410, 402, 22, 16), (36, 35, 14, 24, 22, 402, 398, 368, 364, 366, 370, 400, 372, 374, 406, 392, 394, 358, 396, 390, 380, 376, 382, 408, 404, 378, 412, 172, 173, 174, 175, 176, 177, 178, 179, 168, 9), (204, 211, 230, 229), (13, 64, 63, 216, 217, 218, 219, 220, 206, 207, 208, 209, 210, 205), (48, 50, 195, 52), (192, 81, 56, 59), (66, 194, 87, 63), (78, 64, 82, 85), (67, 70, 69, 68), (192, 0, 199, 200, 201, 202, 203, 204, 229, 81), (268, 267, 257, 258), (272, 271, 231, 232), (232, 231, 273, 274), (280, 279, 275, 276), (254, 253, 259, 260), (258, 257, 253, 254), (286, 285, 281, 282), (234, 233, 235, 236), (248, 247, 249, 250), (288, 266, 265, 287), (250, 249, 261, 262), (236, 235, 237, 238), (282, 281, 255, 256), (278, 277, 251, 252), (6, 276, 244, 240, 242, 245, 278, 252, 248, 250, 262, 284, 270, 272, 232, 274, 268, 258, 27, 480, 117, 119, 120, 121, 122, 123, 124, 125, 126, 127, 128, 129, 118), (256, 255, 289, 290), (270, 269, 271, 272), (263, 264, 238, 237), (288, 287, 279, 280), (284, 283, 269, 270), (245, 246, 277, 278), (240, 239, 241, 242), (292, 291, 233, 234), (260, 259, 285, 286), (276, 275, 243, 244), (274, 273, 267, 268), (252, 251, 247, 248), (265, 266, 264, 263), (290, 289, 291, 292), (262, 261, 283, 284), (244, 243, 239, 240), (242, 241, 246, 245), (332, 331, 319, 320), (336, 335, 293, 294), (294, 293, 337, 338), (344, 343, 339, 340), (316, 315, 321, 322), (320, 319, 315, 316), (350, 349, 345, 346), (296, 295, 297, 298), (310, 309, 311, 312), (330, 329, 351, 352), (312, 311, 323, 324), (298, 297, 299, 300), (346, 345, 317, 318), (342, 341, 313, 314), (318, 317, 353, 354), (334, 333, 335, 336), (328, 327, 325, 326), (352, 351, 343, 344), (348, 347, 333, 334), (308, 307, 341, 342), (302, 301, 303, 304), (356, 355, 295, 296), (322, 321, 349, 350), (34, 339, 343, 351, 329, 325, 327, 299, 297, 295, 355, 353, 317, 345, 349, 321, 315, 319, 156, 49, 51), (340, 339, 305, 306), (26, 340, 306, 302, 304, 308, 342, 314, 310, 312, 324, 348, 334, 336, 294, 338, 332, 320, 143, 145, 146, 147, 148, 149, 150, 151, 152, 153, 154, 155, 144, 20), (338, 337, 331, 332), (314, 313, 309, 310), (300, 299, 327, 328), (354, 353, 355, 356), (324, 323, 347, 348), (306, 305, 301, 302), (326, 325, 329, 330), (304, 303, 307, 308), (390, 389, 379, 380), (394, 393, 357, 358), (358, 357, 395, 396), (402, 401, 397, 398), (376, 375, 381, 382), (380, 379, 375, 376), (408, 407, 403, 404), (372, 371, 373, 374), (388, 387, 409, 410), (405, 406, 374, 373), (360, 359, 361, 362), (404, 403, 377, 378), (378, 377, 411, 412), (392, 391, 393, 394), (386, 385, 383, 384), (410, 409, 401, 402), (406, 405, 391, 392), (370, 369, 399, 400), (364, 363, 365, 366), (382, 381, 407, 408), (398, 397, 367, 368), (396, 395, 389, 390), (372, 400, 399, 371), (362, 361, 385, 386), (412, 411, 413, 414), (368, 367, 363, 364), (384, 383, 387, 388), (10, 379, 389, 395, 357, 393, 391, 405, 373, 371, 399, 369, 365, 363, 367, 397, 29, 40, 39, 37), (366, 365, 369, 370), (23, 442, 438, 444, 472, 468, 440, 476, 478, 418, 420, 422, 450, 448, 452, 474, 466, 462, 5, 92, 93, 94, 95, 96, 97, 98, 99, 100, 101, 102, 103, 2, 17), (441, 437, 442, 454), (441, 454, 460, 453), (459, 453, 460, 416), (415, 459, 416, 458), (458, 456, 457, 415), (457, 456, 470, 455), (455, 470, 446, 469), (446, 434, 445, 469), (434, 432, 433, 445), (433, 432, 436, 431), (431, 436, 464, 435), (464, 430, 463, 435), (430, 426, 429, 463), (426, 424, 425, 429), (425, 424, 428, 423), (423, 428, 462, 427), (427, 462, 466, 461), (461, 466, 474, 465), (474, 452, 473, 465), (452, 448, 451, 473), (448, 450, 447, 451), (447, 450, 422, 449), (422, 420, 421, 449), (420, 418, 419, 421), (419, 418, 478, 417), (478, 476, 477, 417), (476, 440, 475, 477), (475, 440, 468, 439), (439, 468, 472, 467), (472, 444, 471, 467), (443, 471, 444, 438), (443, 438, 442, 437), (2, 104, 18, 17), (104, 2, 103, 106), (63, 87, 215, 216), (193, 86, 230, 211, 212, 213, 214, 215, 87, 194), (13, 83, 82, 64), (198, 229, 230, 197), (86, 61, 197, 230), (15, 14, 35, 47), (200, 199, 205, 210), (205, 199, 0, 31), (3, 191, 169, 1), (4, 144, 155, 157), (192, 59, 60, 33, 27, 23, 28, 65, 193, 194, 0), (117, 480, 479, 131), (47, 143, 320, 316, 322, 350, 346, 318, 354, 356, 296, 298, 300, 328, 326, 330, 352, 344, 340, 26, 25, 15), (47, 35, 52), (35, 43, 52), (43, 38, 48), (52, 43, 48), (53, 49, 156), (480, 27, 485, 497), (496, 508, 21, 34), (507, 226, 26, 20), (497, 485, 484, 498), (498, 484, 483, 499), (499, 483, 482, 500), (500, 482, 481, 501), (501, 481, 227, 502), (502, 227, 228, 503), (503, 228, 221, 504), (504, 221, 223, 505), (505, 223, 224, 506), (506, 224, 226, 507), (33, 479, 518, 486), (486, 518, 517, 487), (487, 517, 516, 488), (488, 516, 515, 489), (489, 515, 514, 490), (490, 514, 513, 491), (491, 513, 512, 492), (492, 512, 511, 493), (493, 511, 510, 494), (494, 510, 509, 495), (495, 509, 508, 496), (480, 497, 518, 479), (497, 498, 517, 518), (498, 499, 516, 517), (499, 500, 515, 516), (500, 501, 514, 515), (501, 502, 513, 514), (502, 503, 512, 513), (503, 504, 511, 512), (504, 505, 510, 511), (505, 506, 509, 510), (506, 507, 508, 509), (26, 226, 496, 34), (226, 224, 495, 496), (224, 223, 494, 495), (223, 221, 493, 494), (221, 228, 492, 493), (228, 227, 491, 492), (227, 481, 490, 491), (481, 482, 489, 490), (482, 483, 488, 489), (483, 484, 487, 488), (484, 485, 486, 487), (540, 529, 22, 29), (562, 551, 19, 16), (541, 18, 28, 530), (529, 562, 16, 22), (23, 17, 552, 519), (519, 552, 553, 520), (520, 553, 554, 521), (521, 554, 555, 522), (522, 555, 556, 523), (523, 556, 557, 524), (524, 557, 558, 525), (525, 558, 559, 526), (526, 559, 560, 527), (527, 560, 561, 528), (528, 561, 562, 529), (19, 551, 540, 29), (551, 550, 539, 540), (550, 549, 538, 539), (549, 548, 537, 538), (548, 547, 536, 537), (547, 546, 535, 536), (546, 545, 534, 535), (545, 544, 533, 534), (544, 543, 532, 533), (543, 542, 531, 532), (542, 541, 530, 531), (17, 18, 541, 552), (552, 541, 542, 553), (553, 542, 543, 554), (554, 543, 544, 555), (555, 544, 545, 556), (556, 545, 546, 557), (557, 546, 547, 558), (558, 547, 548, 559), (559, 548, 549, 560), (560, 549, 550, 561), (561, 550, 551, 562), (28, 23, 519, 530), (530, 519, 520, 531), (531, 520, 521, 532), (532, 521, 522, 533), (533, 522, 523, 534), (534, 523, 524, 535), (535, 524, 525, 536), (536, 525, 526, 537), (537, 526, 527, 538), (538, 527, 528, 539), (539, 528, 529, 540)])
me_cube_001.use_remesh_preserve_volume = False
me_cube_001.use_remesh_preserve_attributes = False
me_cube_001.use_mirror_vertex_groups = False
me_cube_001.update()

# ---- objects
ob_cube_002 = bpy.data.objects.new('Cube.002', me_cube_002)
ob_cube_001 = bpy.data.objects.new('Cube.001', me_cube)
ob_cube = bpy.data.objects.new('Cube', me_cube_001)

# ---- transforms, parenting, visibility, modifiers, constraints
ob_cube_002.location = (0.0, 0.0, 0.0)
ob_cube_002.scale = (0.004, 0.00325, 0.00175)
ob_cube_002.lineart.crease_threshold = 0.0
ob_cube_001.location = (0.0, 0.0, 0.0)
ob_cube_001.lineart.crease_threshold = 0.0
ob_cube.location = (0.0, 0.0, 0.0)
ob_cube.scale = (0.041, 0.026, 0.0029)
ob_cube.lineart.crease_threshold = 0.0

# ---- collection membership
col_collection_1.objects.link(ob_cube_002)
col_collection_1.objects.link(ob_cube_001)
col_collection_1.objects.link(ob_cube)

# ---- scene / render settings (as saved in the file)
scene.frame_start = 1; scene.frame_end = 250; scene.frame_set(54)
scene.render.engine = 'BLENDER_EEVEE_NEXT'
scene.render.resolution_percentage = 50
scene.render.dither_intensity = 0.0
scene.cycles.use_denoising = False
scene.cycles.samples = 128
scene.cycles.sampling_pattern = 'TABULATED_SOBOL'
scene.cycles.use_adaptive_sampling = False
scene.cycles.use_light_tree = False
scene.view_settings.view_transform = 'Standard'
scene.unit_settings.scale_length = 0.001
bpy.context.view_layer.update()

# ---- added for rendering (the .blend has no active camera and no usable light): camera, sun
cam_auto = bpy.data.cameras.new('AutoCamera')
cam_auto.lens = 50.0
cam_auto.sensor_width = 36.0
cam_auto.clip_end = 1579.55
ob_auto_camera = bpy.data.objects.new('AutoCamera', cam_auto)
scene.collection.objects.link(ob_auto_camera)
ob_auto_camera.location = (130.003, -83.0037, 74.9525)
ob_auto_camera.rotation_euler = (1.09748, -7.21219e-08, 0.694738)
scene.camera = ob_auto_camera
light_auto_sun = bpy.data.lights.new('AutoSun', 'SUN')
light_auto_sun.energy = 3.0
light_auto_sun.angle = 0.0523599
ob_auto_sun = bpy.data.objects.new('AutoSun', light_auto_sun)
scene.collection.objects.link(ob_auto_sun)
ob_auto_sun.rotation_euler = (0.872665, 0.174533, 0.523599)
bpy.context.view_layer.update()
